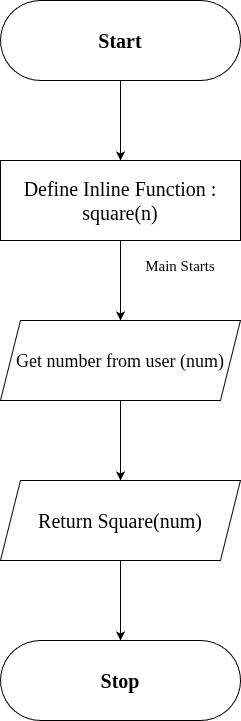

The diagram above was exported from draw.io. Its source (the exported page's mxGraphModel, read from the mxfile embedded in the PNG):
<mxGraphModel dx="872" dy="479" grid="1" gridSize="10" guides="1" tooltips="1" connect="1" arrows="1" fold="1" page="1" pageScale="1" pageWidth="827" pageHeight="1169" math="0" shadow="0">
  <root>
    <mxCell id="0" />
    <mxCell id="1" parent="0" />
    <mxCell id="wm3_T1HIXW7VmB99Gpps-1" value="" style="rounded=1;whiteSpace=wrap;html=1;arcSize=50;fontStyle=1;fontFamily=Times New Roman;" parent="1" vertex="1">
      <mxGeometry x="280" y="80" width="240" height="80" as="geometry" />
    </mxCell>
    <mxCell id="wm3_T1HIXW7VmB99Gpps-13" value="" style="edgeStyle=orthogonalEdgeStyle;rounded=0;orthogonalLoop=1;jettySize=auto;html=1;fontFamily=Times New Roman;" parent="1" source="wm3_T1HIXW7VmB99Gpps-2" target="wm3_T1HIXW7VmB99Gpps-4" edge="1">
      <mxGeometry relative="1" as="geometry" />
    </mxCell>
    <mxCell id="wm3_T1HIXW7VmB99Gpps-2" value="&lt;span&gt;Start&lt;/span&gt;" style="text;html=1;whiteSpace=wrap;strokeColor=none;fillColor=none;align=center;verticalAlign=middle;rounded=0;fontSize=20;fontStyle=1;fontFamily=Times New Roman;" parent="1" vertex="1">
      <mxGeometry x="280" y="80" width="240" height="80" as="geometry" />
    </mxCell>
    <mxCell id="wm3_T1HIXW7VmB99Gpps-3" value="" style="rounded=0;whiteSpace=wrap;html=1;fontStyle=1;fontFamily=Times New Roman;" parent="1" vertex="1">
      <mxGeometry x="280" y="240" width="240" height="80" as="geometry" />
    </mxCell>
    <mxCell id="wm3_T1HIXW7VmB99Gpps-14" value="" style="edgeStyle=orthogonalEdgeStyle;rounded=0;orthogonalLoop=1;jettySize=auto;html=1;fontFamily=Times New Roman;" parent="1" source="wm3_T1HIXW7VmB99Gpps-4" target="wm3_T1HIXW7VmB99Gpps-7" edge="1">
      <mxGeometry relative="1" as="geometry" />
    </mxCell>
    <mxCell id="wm3_T1HIXW7VmB99Gpps-4" value="&lt;span style=&quot;font-weight: 400;&quot;&gt;Define Inline Function : square(n)&lt;/span&gt;" style="text;html=1;whiteSpace=wrap;strokeColor=none;fillColor=none;align=center;verticalAlign=middle;rounded=0;fontSize=20;fontStyle=1;fontFamily=Times New Roman;" parent="1" vertex="1">
      <mxGeometry x="280" y="240" width="240" height="80" as="geometry" />
    </mxCell>
    <mxCell id="wm3_T1HIXW7VmB99Gpps-5" value="&lt;font style=&quot;font-size: 15px;&quot;&gt;Main Starts&lt;/font&gt;" style="text;html=1;whiteSpace=wrap;strokeColor=none;fillColor=none;align=center;verticalAlign=middle;rounded=0;fontFamily=Times New Roman;" parent="1" vertex="1">
      <mxGeometry x="400" y="330" width="120" height="30" as="geometry" />
    </mxCell>
    <mxCell id="wm3_T1HIXW7VmB99Gpps-6" value="" style="shape=parallelogram;perimeter=parallelogramPerimeter;whiteSpace=wrap;html=1;fixedSize=1;fontFamily=Times New Roman;" parent="1" vertex="1">
      <mxGeometry x="280" y="400" width="240" height="80" as="geometry" />
    </mxCell>
    <mxCell id="wm3_T1HIXW7VmB99Gpps-15" value="" style="edgeStyle=orthogonalEdgeStyle;rounded=0;orthogonalLoop=1;jettySize=auto;html=1;fontFamily=Times New Roman;" parent="1" source="wm3_T1HIXW7VmB99Gpps-7" target="wm3_T1HIXW7VmB99Gpps-10" edge="1">
      <mxGeometry relative="1" as="geometry" />
    </mxCell>
    <mxCell id="wm3_T1HIXW7VmB99Gpps-7" value="&lt;span style=&quot;font-weight: 400;&quot;&gt;&lt;font style=&quot;font-size: 18px;&quot;&gt;Get number from user (num)&lt;/font&gt;&lt;/span&gt;" style="text;html=1;whiteSpace=wrap;strokeColor=none;fillColor=none;align=center;verticalAlign=middle;rounded=0;fontSize=20;fontStyle=1;fontFamily=Times New Roman;" parent="1" vertex="1">
      <mxGeometry x="280" y="400" width="240" height="80" as="geometry" />
    </mxCell>
    <mxCell id="wm3_T1HIXW7VmB99Gpps-9" value="" style="shape=parallelogram;perimeter=parallelogramPerimeter;whiteSpace=wrap;html=1;fixedSize=1;fontFamily=Times New Roman;" parent="1" vertex="1">
      <mxGeometry x="280" y="560" width="240" height="80" as="geometry" />
    </mxCell>
    <mxCell id="wm3_T1HIXW7VmB99Gpps-16" value="" style="edgeStyle=orthogonalEdgeStyle;rounded=0;orthogonalLoop=1;jettySize=auto;html=1;fontFamily=Times New Roman;" parent="1" source="wm3_T1HIXW7VmB99Gpps-10" target="wm3_T1HIXW7VmB99Gpps-12" edge="1">
      <mxGeometry relative="1" as="geometry" />
    </mxCell>
    <mxCell id="wm3_T1HIXW7VmB99Gpps-10" value="&lt;span style=&quot;font-weight: 400;&quot;&gt;Return Square(num)&lt;/span&gt;" style="text;html=1;whiteSpace=wrap;strokeColor=none;fillColor=none;align=center;verticalAlign=middle;rounded=0;fontSize=20;fontStyle=1;fontFamily=Times New Roman;" parent="1" vertex="1">
      <mxGeometry x="280" y="560" width="240" height="80" as="geometry" />
    </mxCell>
    <mxCell id="wm3_T1HIXW7VmB99Gpps-11" value="" style="rounded=1;whiteSpace=wrap;html=1;arcSize=50;fontStyle=1;fontFamily=Times New Roman;" parent="1" vertex="1">
      <mxGeometry x="280" y="720" width="240" height="80" as="geometry" />
    </mxCell>
    <mxCell id="wm3_T1HIXW7VmB99Gpps-12" value="Stop" style="text;html=1;whiteSpace=wrap;strokeColor=none;fillColor=none;align=center;verticalAlign=middle;rounded=0;fontSize=20;fontStyle=1;fontFamily=Times New Roman;" parent="1" vertex="1">
      <mxGeometry x="280" y="720" width="240" height="80" as="geometry" />
    </mxCell>
  </root>
</mxGraphModel>